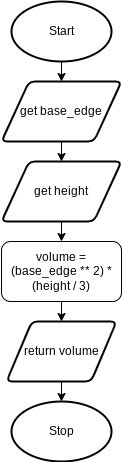

The diagram above was exported from draw.io. Its source (the exported page's mxGraphModel, read from the mxfile embedded in the PNG):
<mxGraphModel dx="594" dy="577" grid="1" gridSize="10" guides="1" tooltips="1" connect="1" arrows="1" fold="1" page="1" pageScale="1" pageWidth="827" pageHeight="1169" math="0" shadow="0">
  <root>
    <mxCell id="0" />
    <mxCell id="1" parent="0" />
    <mxCell id="6" style="edgeStyle=none;html=1;exitX=0.5;exitY=1;exitDx=0;exitDy=0;exitPerimeter=0;entryX=0.5;entryY=0;entryDx=0;entryDy=0;" parent="1" source="2" target="3" edge="1">
      <mxGeometry relative="1" as="geometry" />
    </mxCell>
    <mxCell id="2" value="Start" style="strokeWidth=2;html=1;shape=mxgraph.flowchart.start_1;whiteSpace=wrap;" parent="1" vertex="1">
      <mxGeometry x="40" y="40" width="100" height="60" as="geometry" />
    </mxCell>
    <mxCell id="7" style="edgeStyle=none;html=1;exitX=0.5;exitY=1;exitDx=0;exitDy=0;entryX=0.5;entryY=0;entryDx=0;entryDy=0;" parent="1" source="3" edge="1">
      <mxGeometry relative="1" as="geometry">
        <mxPoint x="90" y="200" as="targetPoint" />
      </mxGeometry>
    </mxCell>
    <mxCell id="3" value="get base_edge" style="shape=parallelogram;html=1;strokeWidth=2;perimeter=parallelogramPerimeter;whiteSpace=wrap;rounded=1;arcSize=12;size=0.23;" parent="1" vertex="1">
      <mxGeometry x="30" y="120" width="120" height="60" as="geometry" />
    </mxCell>
    <mxCell id="12" style="edgeStyle=none;html=1;exitX=0.5;exitY=1;exitDx=0;exitDy=0;entryX=0.5;entryY=0;entryDx=0;entryDy=0;entryPerimeter=0;" parent="1" source="9" target="11" edge="1">
      <mxGeometry relative="1" as="geometry" />
    </mxCell>
    <mxCell id="9" value="return volume" style="shape=parallelogram;html=1;strokeWidth=2;perimeter=parallelogramPerimeter;whiteSpace=wrap;rounded=1;arcSize=12;size=0.23;" parent="1" vertex="1">
      <mxGeometry x="35" y="360" width="110" height="60" as="geometry" />
    </mxCell>
    <mxCell id="11" value="Stop" style="strokeWidth=2;html=1;shape=mxgraph.flowchart.start_1;whiteSpace=wrap;" parent="1" vertex="1">
      <mxGeometry x="40" y="440" width="100" height="60" as="geometry" />
    </mxCell>
    <mxCell id="20" style="edgeStyle=none;html=1;exitX=0.5;exitY=1;exitDx=0;exitDy=0;entryX=0.5;entryY=0;entryDx=0;entryDy=0;" edge="1" parent="1" source="18" target="19">
      <mxGeometry relative="1" as="geometry" />
    </mxCell>
    <mxCell id="18" value="get height" style="shape=parallelogram;html=1;strokeWidth=2;perimeter=parallelogramPerimeter;whiteSpace=wrap;rounded=1;arcSize=12;size=0.23;" vertex="1" parent="1">
      <mxGeometry x="30" y="200" width="120" height="60" as="geometry" />
    </mxCell>
    <mxCell id="21" style="edgeStyle=none;html=1;exitX=0.5;exitY=1;exitDx=0;exitDy=0;entryX=0.5;entryY=0;entryDx=0;entryDy=0;" edge="1" parent="1" source="19" target="9">
      <mxGeometry relative="1" as="geometry" />
    </mxCell>
    <mxCell id="19" value="&lt;span&gt;volume = (base_edge&amp;nbsp;** 2) * (height / 3)&lt;/span&gt;" style="rounded=1;whiteSpace=wrap;html=1;" vertex="1" parent="1">
      <mxGeometry x="30" y="280" width="120" height="60" as="geometry" />
    </mxCell>
  </root>
</mxGraphModel>